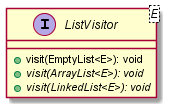

The diagram above was rendered by PlantUML. Its source (embedded in the PNG):
@startuml

    interface ListVisitor<E> {
        +visit(EmptyList<E>): void
        {abstract} +visit(ArrayList<E>): void
        {abstract} +visit(LinkedList<E>): void
    }

@enduml